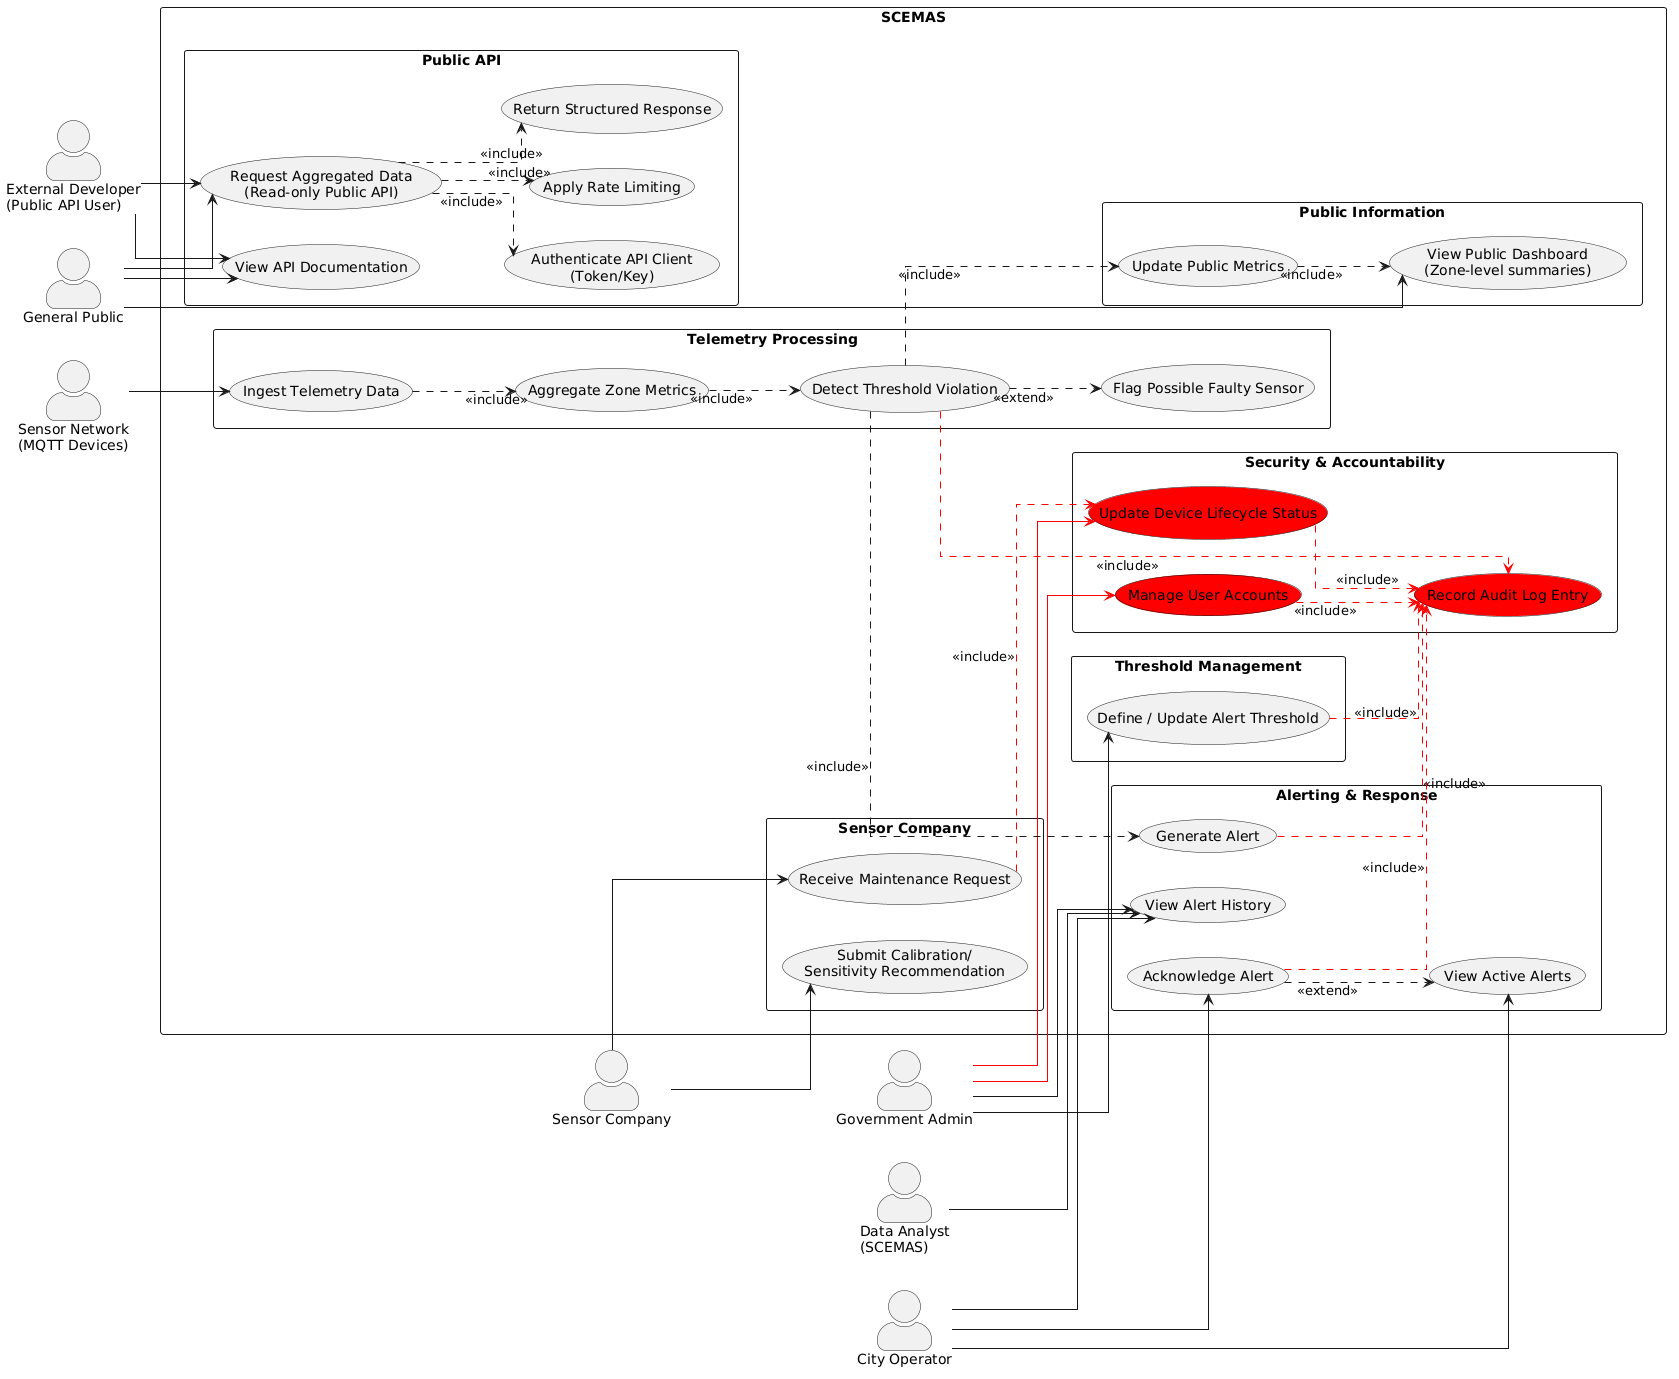

The diagram above was rendered by PlantUML. Its source (embedded in the PNG):
@startuml
left to right direction
skinparam packageStyle rectangle
skinparam actorStyle awesome
skinparam shadowing false
skinparam linetype ortho

'========================
' Actors
'========================
actor "General Public" as Public
actor "External Developer\n(Public API User)" as ExtDev
actor "City Operator" as Operator
actor "Government Admin" as GovAdmin
actor "Data Analyst\n(SCEMAS)" as Analyst
actor "Sensor Company" as SensorCo
actor "Sensor Network\n(MQTT Devices)" as Sensors

rectangle "SCEMAS" {

  package "Telemetry Processing" {
    usecase "Ingest Telemetry Data" as UC_Ingest
    usecase "Aggregate Zone Metrics" as UC_Aggregate
    usecase "Detect Threshold Violation" as UC_Detect
    usecase "Flag Possible Faulty Sensor" as UC_Faulty
  }

  package "Alerting & Response" {
    usecase "Generate Alert" as UC_GenAlert
    usecase "View Active Alerts" as UC_ViewAlerts
    usecase "Acknowledge Alert" as UC_Ack
    usecase "View Alert History" as UC_History
  }

  package "Public Information" {
    usecase "Update Public Metrics" as UC_UpdatePublic
    usecase "View Public Dashboard\n(Zone-level summaries)" as UC_PublicDash
  }

  package "Threshold Management" {
    usecase "Define / Update Alert Threshold" as UC_Thresholds
  }

  package "Public API" {
    usecase "View API Documentation" as UC_APIDocs
    usecase "Request Aggregated Data\n(Read-only Public API)" as UC_APIRequest
    usecase "Authenticate API Client\n(Token/Key)" as UC_APIToken
    usecase "Apply Rate Limiting" as UC_RateLimit
    usecase "Return Structured Response" as UC_APIResp
  }

  package "Sensor Company" {
    usecase "Submit Calibration/\nSensitivity Recommendation" as UC_SensorRec
    usecase "Receive Maintenance Request" as UC_MaintReq
  }

  package "Security & Accountability" {
    usecase "Record Audit Log Entry" as UC_Audit #red
    usecase "Manage User Accounts" as UC_UserMgmt #red
    usecase "Update Device Lifecycle Status" as UC_DeviceLifecycle #red
  }
}

'========================
' Actor associations
'========================
Sensors --> UC_Ingest

Operator --> UC_ViewAlerts
Operator --> UC_Ack
Operator --> UC_History

GovAdmin --> UC_Thresholds
GovAdmin --> UC_History
GovAdmin -[#red]-> UC_UserMgmt
GovAdmin -[#red]-> UC_DeviceLifecycle

Analyst --> UC_History

Public --> UC_PublicDash
Public --> UC_APIDocs
Public --> UC_APIRequest

ExtDev --> UC_APIDocs
ExtDev --> UC_APIRequest

SensorCo --> UC_SensorRec
SensorCo --> UC_MaintReq

'========================
' Includes / Extends (only the meaningful ones)
'========================
UC_Ingest ..> UC_Aggregate : <<include>>
UC_Aggregate ..> UC_Detect : <<include>>

UC_Detect ..> UC_GenAlert : <<include>>
UC_Detect ..> UC_UpdatePublic : <<include>>
UC_Detect ..> UC_Faulty : <<extend>>
UC_Detect .[#red].> UC_Audit : <<include>>
UC_GenAlert .[#red].> UC_Audit : <<include>>

UC_UpdatePublic ..> UC_PublicDash : <<include>>

UC_Ack ..> UC_ViewAlerts : <<extend>>
UC_Ack .[#red].> UC_Audit : <<include>>

UC_Thresholds .[#red].> UC_Audit : <<include>>
UC_UserMgmt .[#red].> UC_Audit : <<include>>
UC_DeviceLifecycle .[#red].> UC_Audit : <<include>>
UC_MaintReq .[#red].> UC_DeviceLifecycle : <<include>>

UC_APIRequest ..> UC_APIToken : <<include>>
UC_APIRequest ..> UC_RateLimit : <<include>>
UC_APIRequest ..> UC_APIResp : <<include>>
@enduml